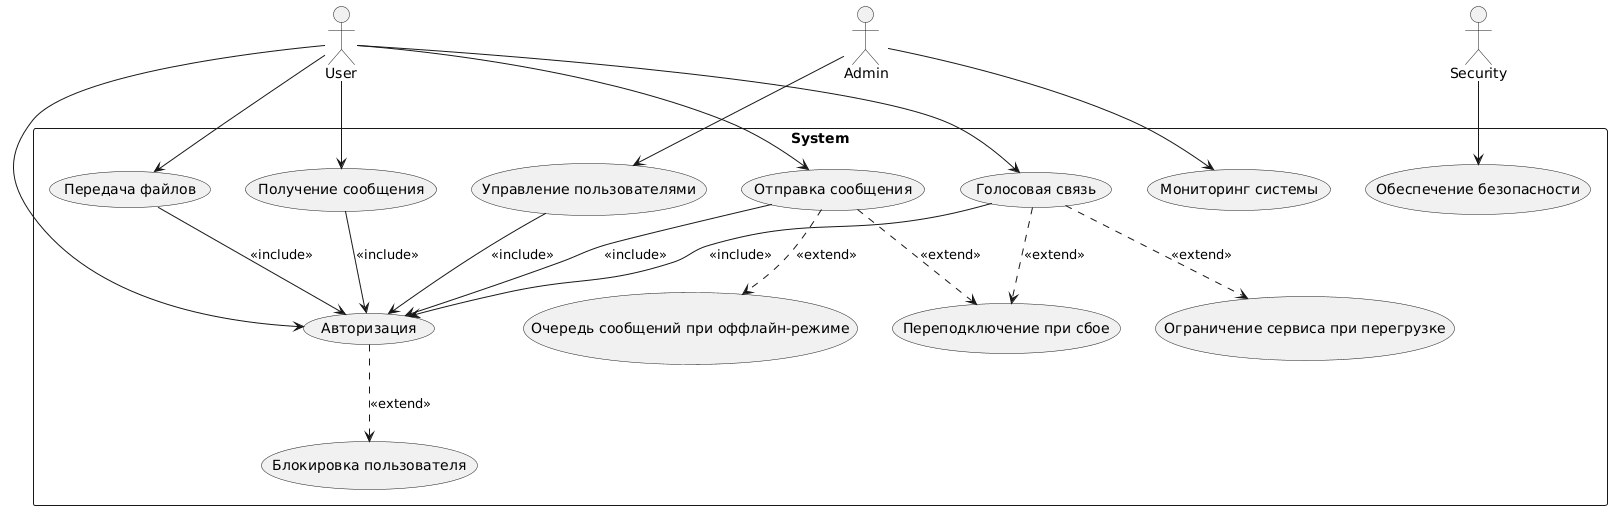

The diagram above was rendered by PlantUML. Its source (embedded in the PNG):
@startuml
actor User as user
actor Admin as admin
actor Security as sec

rectangle System {

    usecase UC1 as "Авторизация"
    usecase UC2 as "Отправка сообщения"
    usecase UC3 as "Получение сообщения"
    usecase UC4 as "Голосовая связь"
    usecase UC5 as "Передача файлов"
    usecase UC6 as "Управление пользователями"
    usecase UC7 as "Мониторинг системы"
    usecase UC8 as "Обеспечение безопасности"

    usecase UC9 as "Переподключение при сбое"
    usecase UC10 as "Очередь сообщений при оффлайн-режиме"
    usecase UC11 as "Блокировка пользователя"
    usecase UC12 as "Ограничение сервиса при перегрузке"
}

user --> UC1
user --> UC2
user --> UC3
user --> UC4
user --> UC5

admin --> UC6
admin --> UC7

sec --> UC8

UC2 --> UC1 : <<include>>
UC3 --> UC1 : <<include>>
UC4 --> UC1 : <<include>>
UC5 --> UC1 : <<include>>

UC6 --> UC1 : <<include>>

UC2 ..> UC10 : <<extend>>
UC2 ..> UC9 : <<extend>>
UC4 ..> UC9 : <<extend>>

UC1 ..> UC11 : <<extend>>
UC4 ..> UC12 : <<extend>>
@enduml